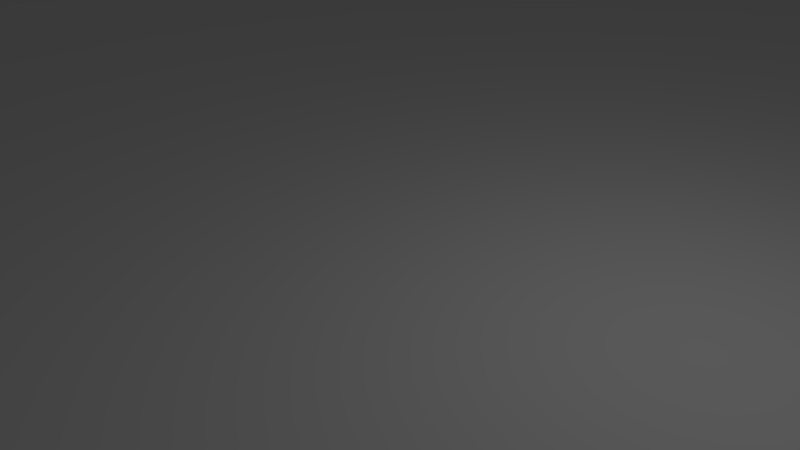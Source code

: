 # Source: urcark.blend  (saved by Blender 2.75.0; exported with 4.5.12 LTS)
import bpy
from mathutils import Matrix  # noqa: F401  (used for matrix-valued properties, if any)

bpy.ops.wm.read_factory_settings(use_empty=True)
scene = bpy.context.scene
scene.name = 'Scene'

# ---- collections
col_collection_1 = bpy.data.collections.new('Collection 1'); scene.collection.children.link(col_collection_1)

# ---- world
world_world = bpy.data.worlds.new('World'); scene.world = world_world
world_world.color = (0.05088, 0.05088, 0.05088)
world_world.use_sun_shadow = False
world_world.sun_shadow_jitter_overblur = 0.0
world_world.cycles.sampling_method = 'MANUAL'
world_world.cycles.sample_map_resolution = 256

# ---- cameras
cam_camera = bpy.data.cameras.new('Camera')
cam_camera.clip_end = 100.0
cam_camera.lens = 35.0
cam_camera.sensor_width = 32.0
cam_camera.sensor_height = 18.0
cam_camera.ortho_scale = 7.314
cam_camera.dof.focus_distance = 0.0
cam_camera.dof.aperture_fstop = 128.0

# ---- lights
light_lamp = bpy.data.lights.new('Lamp', 'POINT')
light_lamp.transmission_factor = 0.0
light_lamp.cutoff_distance = 30.0
light_lamp.energy = 100.0
light_lamp.shadow_buffer_clip_start = 1.001
light_lamp.shadow_soft_size = 0.1
light_lamp.shadow_maximum_resolution = 0.006
light_lamp.use_absolute_resolution = True
light_lamp.cycles.use_multiple_importance_sampling = False

# ---- meshes
me_plane = bpy.data.meshes.new('Plane')
me_plane.from_pydata([(-22.94, -17.62, -2.991), (21.76, -17.42, -2.987), (-22.88, 20.1, -3.018), (17.54, 17.89, -3.008), (0.4468, -17.31, -2.989), (0.5525, 19.34, -3.013), (-23.15, 12.49, -3.013), (22.01, 12.55, -3.004), (0.4349, 12.52, 1.973e-11), (-21.67, 8.889, -3.011), (22.72, 8.94, -3.002), (0.4362, 8.914, 1.973e-11), (-20.27, 4.377, -3.008), (22.9, 4.406, -3.0), (0.4379, 4.391, -9.668e-11), (-20.64, 0.6971, -3.005), (23.26, 0.7078, -2.998), (0.4392, 0.7025, -9.668e-11), (-22.05, -2.721, -3.003), (23.51, -2.727, -2.996), (0.4405, -2.724, 1.973e-11), (-23.57, -11.36, -2.997), (24.3, -11.41, -2.991), (0.4437, -11.38, 1.973e-11), (24.3, -7.066, -2.994), (0.4421, -7.053, 1.973e-11), (-22.93, -7.039, -3.0), (-23.23, -15.67, -2.994), (0.3147, -16.49, 1.973e-11), (-23.58, -9.161, -2.999), (24.3, -9.236, -2.992), (0.4429, -9.217, 1.973e-11), (24.29, -4.897, -2.995), (0.4413, -4.888, 1.973e-11), (-22.67, -4.88, -3.002), (23.14, -1.12, -2.997), (0.4399, -1.121, -9.668e-11), (-21.06, -1.122, -3.004), (23.0, 2.557, -2.999), (0.4385, 2.547, -9.668e-11), (-20.2, 2.537, -3.007), (22.85, 6.673, -3.001), (0.437, 6.653, 1.973e-11), (-20.75, 6.633, -3.009), (24.2, -13.58, -2.99), (0.4444, -13.55, 1.973e-11), (-23.08, -13.46, -2.996), (-11.51, 19.14, -3.016), (-11.49, -20.17, -2.99), (-11.36, 12.5, 1.973e-11), (-10.62, 8.902, 1.973e-11), (-9.915, 4.384, 1.973e-11), (-10.1, 0.6998, -9.668e-11), (-10.8, -2.723, -9.668e-11), (-11.56, -11.37, 1.973e-11), (-11.25, -7.046, 1.973e-11), (-11.36, -18.56, 1.973e-11), (-11.57, -9.189, 1.973e-11), (-11.12, -4.884, 1.973e-11), (-10.31, -1.121, -8.941e-11), (-9.881, 2.542, 1.973e-11), (-10.16, 6.643, 1.973e-11), (-11.48, -13.53, 1.973e-11), (-5.521, -18.74, -2.99), (-5.331, 19.7, -3.014), (-5.46, 12.51, 1.973e-11), (-5.091, 8.908, 1.973e-11), (-4.739, 4.388, 1.973e-11), (-4.831, 0.7011, -9.668e-11), (-5.182, -2.723, -9.668e-11), (-5.559, -11.37, 1.973e-11), (-5.402, -7.049, 1.973e-11), (-5.501, -17.54, 1.973e-11), (-5.562, -9.203, 1.973e-11), (-5.337, -4.886, 1.973e-11), (-4.936, -1.121, -9.668e-11), (-4.721, 2.544, -9.668e-11), (-4.861, 6.648, 1.973e-11), (-5.516, -13.54, 1.973e-11), (13.32, -17.94, -2.988), (12.43, 19.07, -3.011), (11.22, 12.54, 1.973e-11), (11.58, 8.927, 1.973e-11), (11.67, 4.398, -9.668e-11), (11.85, 0.7051, 1.973e-11), (11.98, -2.726, 1.973e-11), (12.37, -11.39, 1.973e-11), (12.37, -7.06, 1.973e-11), (13.03, -16.89, 1.973e-11), (12.37, -9.226, 1.973e-11), (12.37, -4.893, 1.973e-11), (11.79, -1.12, 1.973e-11), (11.72, 2.552, -9.668e-11), (11.64, 6.663, -9.668e-11), (12.32, -13.56, 1.973e-11), (6.508, 19.36, -3.012), (5.829, 12.53, 1.973e-11), (6.007, 8.921, 1.973e-11), (6.054, 4.395, -9.668e-11), (6.144, 0.7038, -9.668e-11), (6.209, -2.725, 1.973e-11), (6.409, -11.39, 1.973e-11), (6.406, -7.056, 1.973e-11), (6.758, -18.55, 1.973e-11), (6.408, -9.222, 1.973e-11), (6.405, -4.891, 1.973e-11), (6.114, -1.121, 1.973e-11), (6.08, 2.549, -9.668e-11), (6.04, 6.658, -9.668e-11), (6.383, -13.55, 1.973e-11), (6.415, -19.56, -2.988), (-2.537, -18.02, -2.989), (-1.331, 20.15, -3.014), (-2.513, 12.52, 1.973e-11), (-2.327, 8.911, 1.973e-11), (-2.15, 4.389, 1.973e-11), (-2.196, 0.7018, -8.213e-11), (-2.371, -2.724, 1.973e-11), (-2.558, -11.38, 1.973e-11), (-2.48, -7.051, 1.973e-11), (-2.572, -16.72, 1.973e-11), (-2.559, -9.21, 1.973e-11), (-2.448, -4.887, 1.973e-11), (-2.248, -1.121, -9.668e-11), (-2.141, 2.546, -9.668e-11), (-2.212, 6.65, 1.973e-11), (-2.536, -13.54, 1.973e-11), (3.53, 19.35, -3.012), (3.132, 12.52, 1.973e-11), (3.221, 8.918, 1.973e-11), (3.246, 4.393, -9.668e-11), (3.292, 0.7031, -9.668e-11), (3.325, -2.725, 1.973e-11), (3.426, -11.38, 1.973e-11), (3.424, -7.054, 1.973e-11), (3.377, -17.95, 1.973e-11), (3.425, -9.219, 1.973e-11), (3.423, -4.889, 1.973e-11), (3.277, -1.121, 1.973e-11), (3.259, 2.548, -8.577e-11), (3.238, 6.655, 1.973e-11), (3.414, -13.55, 1.973e-11), (3.431, -18.11, -2.989), (9.399, -19.78, -2.988), (9.366, 19.21, -3.011), (8.526, 12.53, 1.973e-11), (8.792, 8.924, 1.973e-11), (8.861, 4.397, -8.941e-11), (8.996, 0.7045, 1.973e-11), (9.093, -2.725, 1.973e-11), (9.392, -11.39, 1.973e-11), (9.388, -7.058, 1.973e-11), (10.26, -17.2, 1.973e-11), (9.39, -9.224, 1.973e-11), (9.386, -4.892, 1.973e-11), (8.951, -1.121, 1.973e-11), (8.901, 2.551, -9.668e-11), (8.841, 6.66, -9.668e-11), (9.353, -13.56, 1.973e-11), (2.041, 19.35, -3.013), (1.783, 12.52, 1.973e-11), (1.829, 8.916, 1.973e-11), (1.842, 4.392, -9.668e-11), (1.865, 0.7028, -9.668e-11), (1.883, -2.724, 1.973e-11), (1.935, -11.38, 1.973e-11), (1.933, -7.053, 1.973e-11), (1.882, -17.08, 1.973e-11), (1.934, -9.218, 1.973e-11), (1.932, -4.889, 1.973e-11), (1.858, -1.121, 1.973e-11), (1.849, 2.547, -8.213e-11), (1.838, 6.654, 1.973e-11), (1.929, -13.55, 1.973e-11), (1.939, -17.56, -2.989), (4.778, -18.94, -2.989), (5.019, 19.35, -3.012), (4.48, 12.53, 1.973e-11), (4.614, 8.919, 1.973e-11), (4.65, 4.394, -9.668e-11), (4.718, 0.7035, -9.668e-11), (4.767, -2.725, 1.973e-11), (4.918, -11.39, 1.973e-11), (4.915, -7.055, 1.973e-11), (4.755, -18.46, 1.973e-11), (4.916, -9.22, 1.973e-11), (4.914, -4.89, 1.973e-11), (4.695, -1.121, 1.973e-11), (4.67, 2.549, -9.668e-11), (4.639, 6.657, 1.973e-11), (4.899, -13.55, 1.973e-11), (-9.927, 18.9, -3.015), (-9.938, 12.5, 1.973e-11), (-9.289, 8.903, 1.973e-11), (-8.67, 4.385, 1.973e-11), (-8.833, 0.7001, -9.668e-11), (-9.452, -2.723, -9.668e-11), (-10.12, -11.37, 1.973e-11), (-9.841, -7.046, 1.973e-11), (-10.24, -18.22, 1.973e-11), (-10.12, -9.192, 1.973e-11), (-9.726, -4.885, 1.973e-11), (-9.02, -1.121, -8.941e-11), (-8.641, 2.542, 1.973e-11), (-8.885, 6.644, 1.973e-11), (-10.04, -13.53, 1.973e-11), (-10.42, -19.43, -2.99), (-7.896, -19.37, -2.99), (-7.394, 18.87, -3.015), (-7.699, 12.51, 1.973e-11), (-7.19, 8.906, 1.973e-11), (-6.704, 4.386, 1.973e-11), (-6.832, 0.7006, -9.668e-11), (-7.317, -2.723, -9.668e-11), (-7.839, -11.37, 1.973e-11), (-7.621, -7.048, 1.973e-11), (-7.749, -17.97, 1.973e-11), (-7.842, -9.198, 1.973e-11), (-7.531, -4.885, 1.973e-11), (-6.978, -1.121, -9.668e-11), (-6.681, 2.543, -9.668e-11), (-6.873, 6.646, 1.973e-11), (-7.779, -13.53, 1.973e-11), (16.52, -18.05, -2.987), (15.56, 18.39, -3.009), (15.9, 12.54, 1.973e-11), (16.41, 8.933, -9.668e-11), (16.54, 4.402, -9.668e-11), (16.79, 0.7063, 1.973e-11), (16.98, -2.726, 1.973e-11), (17.55, -11.4, 1.973e-11), (17.54, -7.063, 1.973e-11), (16.55, -17.07, 1.973e-11), (17.54, -9.231, 1.973e-11), (17.54, -4.894, 1.973e-11), (16.71, -1.12, 1.973e-11), (16.61, 2.554, 1.973e-11), (16.5, 6.667, -8.941e-11), (17.47, -13.57, 1.973e-11), (10.96, -19.35, -2.988), (10.94, 19.07, -3.011), (9.874, 12.54, 1.973e-11), (10.18, 8.926, 1.973e-11), (10.27, 4.398, -8.213e-11), (10.42, 0.7048, 1.973e-11), (10.54, -2.726, 1.973e-11), (10.88, -11.39, 1.973e-11), (10.88, -7.059, 1.973e-11), (11.26, -16.93, 1.973e-11), (10.88, -9.225, 1.973e-11), (10.88, -4.892, 1.973e-11), (10.37, -1.121, 1.973e-11), (10.31, 2.551, -9.668e-11), (10.24, 6.662, -9.668e-11), (10.84, -13.56, 1.973e-11), (20.68, -18.02, -2.987), (15.56, 16.71, 1.973e-11), (18.99, 12.27, 1.973e-11), (19.67, 8.903, -8.213e-11), (19.92, 4.272, 1.973e-11), (20.13, 0.5745, 1.973e-11), (20.66, -3.075, 1.973e-11), (21.28, -11.52, 1.973e-11), (21.26, -7.138, 1.973e-11), (19.61, -15.39, 1.973e-11), (21.22, -9.177, 1.973e-11), (21.14, -4.94, 1.973e-11), (20.13, -1.314, 1.973e-11), (20.05, 2.496, 1.973e-11), (19.91, 6.515, -9.668e-11), (21.18, -12.73, 1.973e-11), (22.14, 11.87, -3.004), (0.4351, 11.84, 1.973e-11), (-22.72, 11.88, -3.013), (-11.22, 11.82, 1.973e-11), (-5.39, 11.83, 1.973e-11), (11.29, 11.85, 1.973e-11), (5.863, 11.84, 1.973e-11), (-2.478, 11.83, 1.973e-11), (3.149, 11.84, 1.973e-11), (8.576, 11.85, 1.973e-11), (1.792, 11.84, 1.973e-11), (4.506, 11.84, 1.973e-11), (-9.815, 11.82, 1.973e-11), (-7.603, 11.82, 1.973e-11), (16.0, 11.86, 1.973e-11), (9.933, 11.85, 1.973e-11), (19.28, 11.57, -9.668e-11), (-22.41, 10.42, -3.012), (22.43, 10.4, -3.003), (0.4357, 10.38, 1.973e-11), (-10.92, 10.36, 1.973e-11), (-5.241, 10.37, 1.973e-11), (11.43, 10.39, 1.973e-11), (5.935, 10.38, 1.973e-11), (-2.403, 10.37, 1.973e-11), (3.185, 10.38, 1.973e-11), (8.684, 10.39, 1.973e-11), (1.81, 10.38, 1.973e-11), (4.56, 10.38, 1.973e-11), (-9.552, 10.36, 1.973e-11), (-7.396, 10.37, 1.973e-11), (16.2, 10.4, 1.973e-11), (10.06, 10.39, 1.973e-11), (19.42, 10.13, -9.668e-11), (-20.63, 5.302, -3.009), (22.87, 5.539, -3.0), (0.4375, 5.522, 1.973e-11), (-10.04, 5.513, 1.973e-11), (-4.8, 5.518, 1.973e-11), (11.66, 5.531, -8.213e-11), (6.047, 5.526, -9.668e-11), (-2.181, 5.52, 1.973e-11), (3.242, 5.524, -9.668e-11), (8.851, 5.529, -9.668e-11), (1.84, 5.523, 1.973e-11), (4.644, 5.525, -9.668e-11), (-8.777, 5.514, 1.973e-11), (-6.789, 5.516, 1.973e-11), (16.52, 5.534, -9.668e-11), (10.25, 5.53, -9.668e-11), (19.88, 5.502, -9.668e-11), (19.54, 16.23, -3.006), (0.4335, 16.37, 1.973e-11), (-23.27, 16.32, -3.016), (-11.42, 16.35, 1.973e-11), (-5.493, 16.36, 1.973e-11), (11.8, 16.39, 1.973e-11), (6.116, 16.38, 1.973e-11), (-2.53, 16.36, 1.973e-11), (3.275, 16.37, 1.973e-11), (8.958, 16.39, 1.973e-11), (1.854, 16.37, 1.973e-11), (4.695, 16.38, 1.973e-11), (-9.994, 16.35, 1.973e-11), (-7.744, 16.35, 1.973e-11), (15.63, 15.37, 1.973e-11), (10.38, 16.39, 1.973e-11), (16.82, 15.47, 1.973e-11), (18.64, 17.24, -3.008), (0.2742, 18.55, 1.973e-11), (-11.35, 18.11, 1.973e-11), (-5.524, 18.79, 1.973e-11), (12.23, 17.94, 1.973e-11), (6.435, 18.43, 1.973e-11), (-2.457, 19.15, 1.973e-11), (3.546, 18.45, 1.973e-11), (9.267, 18.18, 1.973e-11), (2.091, 18.49, 1.973e-11), (4.98, 18.43, 1.973e-11), (-9.882, 17.98, 1.973e-11), (-7.595, 18.11, 1.973e-11), (14.83, 17.09, 1.973e-11), (10.81, 18.16, 1.973e-11), (15.8, 16.59, 1.973e-11), (-22.6, 18.4, 1.973e-11), (-1.128, -17.68, -2.989), (-0.8512, 19.42, -3.013), (-1.121, 12.52, 1.973e-11), (-1.022, 8.913, 1.973e-11), (-0.9281, 4.39, -9.668e-11), (-0.9514, 0.7021, -9.668e-11), (-1.043, -2.724, 1.973e-11), (-1.14, -11.38, 1.973e-11), (-1.1, -7.052, 1.973e-11), (-1.102, -16.36, 1.973e-11), (-1.142, -9.213, 1.973e-11), (-1.084, -4.888, 1.973e-11), (-0.9788, -1.121, -9.668e-11), (-0.9231, 2.546, -9.668e-11), (-0.961, 6.652, 1.973e-11), (-1.128, -13.54, 1.973e-11), (-1.102, 11.83, 1.973e-11), (-1.062, 10.37, 1.973e-11), (-0.9445, 5.521, 1.973e-11), (-1.13, 16.37, 1.973e-11), (-1.874, 18.48, 1.973e-11), (-23.21, 14.4, -3.014), (20.93, 14.51, -3.005), (0.4342, 14.44, 1.973e-11), (-11.39, 14.42, 1.973e-11), (-5.477, 14.43, 1.973e-11), (11.51, 14.46, 1.973e-11), (5.972, 14.45, 1.973e-11), (-2.521, 14.44, 1.973e-11), (3.203, 14.45, 1.973e-11), (8.742, 14.46, 1.973e-11), (1.819, 14.45, 1.973e-11), (4.588, 14.45, 1.973e-11), (-9.966, 14.43, 1.973e-11), (-7.721, 14.43, 1.973e-11), (16.31, 14.47, 1.973e-11), (10.13, 14.46, 1.973e-11), (17.7, 14.45, 1.973e-11), (-1.126, 14.44, 1.973e-11), (13.9, 19.06, -3.01), (13.56, 12.54, 1.973e-11), (13.99, 8.93, -9.668e-11), (14.1, 4.4, -9.668e-11), (14.32, 0.7057, 1.973e-11), (14.48, -2.726, 1.973e-11), (14.96, -11.4, 1.973e-11), (14.96, -7.061, 1.973e-11), (14.8, -17.04, 1.973e-11), (14.96, -9.228, 1.973e-11), (14.95, -4.894, 1.973e-11), (14.25, -1.12, 1.973e-11), (14.17, 2.553, -9.668e-11), (14.07, 6.665, -9.668e-11), (14.9, -13.56, 1.973e-11), (14.92, -17.99, -2.988), (13.64, 11.86, 1.973e-11), (13.82, 10.39, 1.973e-11), (14.09, 5.533, -9.668e-11), (13.73, 16.11, 1.973e-11), (13.76, 17.59, 1.973e-11), (13.91, 14.47, 1.973e-11), (-12.46, 19.53, -3.016), (-12.26, 12.5, 1.973e-11), (-11.46, 8.901, 1.973e-11), (-10.71, 4.383, 1.973e-11), (-10.91, 0.6996, -9.668e-11), (-11.66, -2.722, -9.668e-11), (-12.48, -11.37, 1.973e-11), (-12.14, -7.045, 1.973e-11), (-12.15, -19.07, 1.973e-11), (-12.48, -9.187, 1.973e-11), (-12.0, -4.884, 1.973e-11), (-11.13, -1.121, -9.668e-11), (-10.67, 2.542, 1.973e-11), (-10.97, 6.642, 1.973e-11), (-12.39, -13.53, 1.973e-11), (-12.4, -20.17, -2.99), (-12.09, 11.82, 1.973e-11), (-11.8, 10.37, 1.973e-11), (-10.84, 5.513, 1.973e-11), (-12.32, 16.34, 1.973e-11), (-12.59, 18.61, 1.973e-11), (-12.29, 14.42, 1.973e-11), (-15.23, 19.54, -3.016), (-15.24, 12.5, 1.973e-11), (-14.26, 8.897, 1.973e-11), (-13.33, 4.382, 1.973e-11), (-13.58, 0.6989, -9.668e-11), (-14.51, -2.722, -9.668e-11), (-15.52, -11.36, 1.973e-11), (-15.1, -7.043, 1.973e-11), (-15.51, -19.07, 1.973e-11), (-15.53, -9.18, 1.973e-11), (-14.93, -4.883, -9.668e-11), (-13.86, -1.121, -9.668e-11), (-13.28, 2.54, 1.973e-11), (-13.65, 6.639, 1.973e-11), (-15.41, -13.53, 1.973e-11), (-15.01, 11.84, 1.973e-11), (-14.71, 10.38, 1.973e-11), (-13.51, 5.511, 1.973e-11), (-15.33, 16.34, 1.973e-11), (-15.33, 18.62, 1.973e-11), (-15.28, 14.42, 1.973e-11), (-15.42, -20.16, -2.991), (-17.39, 18.29, -3.017), (-17.07, 12.49, 1.973e-11), (-15.98, 8.895, 1.973e-11), (-14.93, 4.38, 1.973e-11), (-15.21, 0.6985, 1.973e-11), (-16.25, -2.722, -8.577e-11), (-17.38, -11.36, 1.973e-11), (-16.91, -7.042, 1.973e-11), (-17.34, -19.06, 1.973e-11), (-17.39, -9.176, 1.973e-11), (-16.72, -4.882, -9.668e-11), (-15.52, -1.121, -9.668e-11), (-14.88, 2.539, 1.973e-11), (-15.29, 6.638, 1.973e-11), (-17.25, -13.52, 1.973e-11), (-16.79, 11.85, 1.973e-11), (-16.49, 10.39, 1.973e-11), (-15.15, 5.509, 1.973e-11), (-17.16, 16.34, 1.973e-11), (-17.37, 17.44, 1.973e-11), (-17.12, 14.42, 1.973e-11), (-17.33, -20.19, -2.991), (-18.22, 18.33, -3.017), (-18.09, 12.49, 1.973e-11), (-16.93, 8.894, 1.973e-11), (-15.82, 4.38, 1.973e-11), (-16.12, 0.6983, 1.973e-11), (-17.22, -2.722, -8.941e-11), (-18.41, -11.36, 1.973e-11), (-17.92, -7.042, 1.973e-11), (-18.36, -19.06, 1.973e-11), (-18.42, -9.173, 1.973e-11), (-17.71, -4.882, -9.668e-11), (-16.45, -1.121, -9.668e-11), (-15.77, 2.539, 1.973e-11), (-16.21, 6.637, 1.973e-11), (-18.28, -13.52, 1.973e-11), (-17.78, 11.85, 1.973e-11), (-17.48, 10.39, 1.973e-11), (-16.06, 5.508, 1.973e-11), (-18.19, 16.33, 1.973e-11), (-18.23, 17.6, 1.973e-11), (-18.14, 14.41, 1.973e-11), (-19.24, -20.28, -2.991), (-19.95, 19.81, -3.017), (-19.09, 12.49, 1.973e-11), (-17.87, 8.893, 1.973e-11), (-16.71, 4.379, 1.973e-11), (-17.02, 0.698, 1.973e-11), (-18.18, -2.722, -9.668e-11), (-19.44, -11.36, 1.973e-11), (-18.92, -7.041, 1.973e-11), (-19.62, -19.12, 1.973e-11), (-19.45, -9.171, 1.973e-11), (-18.7, -4.881, -9.668e-11), (-17.37, -1.122, -9.668e-11), (-16.65, 2.539, 1.973e-11), (-17.11, 6.636, 1.973e-11), (-19.3, -13.52, 1.973e-11), (-18.77, 11.86, 1.973e-11), (-18.46, 10.4, 1.973e-11), (-16.96, 5.508, 1.973e-11), (-19.2, 16.33, 1.973e-11), (-19.67, 18.88, 1.973e-11), (-19.14, 14.41, 1.973e-11), (-20.49, -20.01, -2.991), (-21.93, 20.07, -3.018), (-22.55, 12.56, 1.973e-11), (-21.29, 8.842, 1.973e-11), (-19.84, 4.162, 1.973e-11), (-20.32, 0.6977, 1.973e-11), (-21.6, -2.757, -9.668e-11), (-22.95, -11.36, 1.973e-11), (-22.61, -7.04, 1.973e-11), (-22.54, -15.75, 1.973e-11), (-23.03, -9.095, 1.973e-11), (-22.05, -4.845, -9.668e-11), (-20.62, -1.013, -9.668e-11), (-19.81, 2.48, 1.973e-11), (-20.42, 6.815, 1.973e-11), (-22.66, -13.41, 1.973e-11), (-22.49, 11.84, 1.973e-11), (-22.11, 10.56, 1.973e-11), (-20.28, 5.376, 1.973e-11), (-22.69, 16.45, 1.973e-11), (-22.35, 19.02, 1.973e-11), (-22.56, 14.43, 1.973e-11), (-22.3, -16.34, 1.973e-11), (-21.22, -19.43, -2.991), (-20.88, 20.09, -3.017), (-20.82, 12.53, 1.973e-11), (-19.58, 8.867, 1.973e-11), (-18.27, 4.27, 1.973e-11), (-18.67, 0.6979, 1.973e-11), (-19.89, -2.74, -9.668e-11), (-21.2, -11.36, 1.973e-11), (-20.76, -7.041, 1.973e-11), (-21.22, -18.01, 1.973e-11), (-21.24, -9.133, 1.973e-11), (-20.37, -4.863, -9.668e-11), (-18.99, -1.067, -9.668e-11), (-18.29, 2.502, 1.973e-11), (-18.76, 6.726, 1.973e-11), (-20.98, -13.47, 1.973e-11), (-20.63, 11.85, 1.973e-11), (-20.29, 10.48, 1.973e-11), (-18.66, 5.543, 1.973e-11), (-20.94, 16.39, 1.973e-11), (-21.13, 19.15, 1.973e-11), (-20.85, 14.42, 1.973e-11), (-23.37, 17.7, -3.017), (19.02, 16.78, -3.007), (0.4931, 17.51, 1.973e-11), (-11.46, 17.39, 1.973e-11), (-5.43, 17.62, 1.973e-11), (12.06, 17.38, 1.973e-11), (6.286, 17.52, 1.973e-11), (-2.145, 17.82, 1.973e-11), (3.39, 17.52, 1.973e-11), (9.123, 17.45, 1.973e-11), (1.941, 17.51, 1.973e-11), (4.838, 17.52, 1.973e-11), (-9.955, 17.28, 1.973e-11), (-7.565, 17.27, 1.973e-11), (14.96, 16.31, 1.973e-11), (10.62, 17.38, 1.973e-11), (16.12, 16.11, 1.973e-11), (-1.093, 17.53, 1.973e-11), (13.58, 16.98, 1.973e-11), (-12.37, 17.42, 1.973e-11), (-15.37, 17.54, 1.973e-11), (-17.31, 16.95, 1.973e-11), (-18.33, 17.07, 1.973e-11), (-19.33, 17.2, 1.973e-11), (-22.85, 17.77, 1.973e-11), (-21.04, 17.77, 1.973e-11), (-13.91, -20.17, -2.99), (-13.76, 19.57, -3.016), (-13.75, 12.5, 1.973e-11), (-12.86, 8.899, 1.973e-11), (-12.02, 4.383, 1.973e-11), (-12.24, 0.6992, -9.668e-11), (-13.09, -2.722, -9.668e-11), (-14.0, -11.37, 1.973e-11), (-13.62, -7.044, 1.973e-11), (-14.01, -19.07, 1.973e-11), (-14.0, -9.183, 1.973e-11), (-13.46, -4.883, -9.668e-11), (-12.5, -1.121, -9.668e-11), (-11.98, 2.541, 1.973e-11), (-12.31, 6.641, 1.973e-11), (-13.9, -13.53, 1.973e-11), (-13.55, 11.83, 1.973e-11), (-13.25, 10.37, 1.973e-11), (-12.18, 5.512, 1.973e-11), (-13.83, 16.34, 1.973e-11), (-13.93, 18.71, 1.973e-11), (-13.79, 14.42, 1.973e-11), (-13.87, 17.48, 1.973e-11), (13.17, 19.07, -3.01), (12.39, 12.54, 1.973e-11), (12.78, 8.929, -9.668e-11), (12.89, 4.399, -9.668e-11), (13.08, 0.7054, 1.973e-11), (13.23, -2.726, 1.973e-11), (13.67, -11.39, 1.973e-11), (13.66, -7.06, 1.973e-11), (13.89, -17.03, 1.973e-11), (13.66, -9.227, 1.973e-11), (13.66, -4.893, 1.973e-11), (13.02, -1.12, 1.973e-11), (12.94, 2.552, -9.668e-11), (12.86, 6.664, -9.668e-11), (13.61, -13.56, 1.973e-11), (12.47, 11.85, 1.973e-11), (12.63, 10.39, 1.973e-11), (12.87, 5.532, -8.577e-11), (12.76, 16.25, 1.973e-11), (12.98, 17.59, 1.973e-11), (12.71, 14.47, 1.973e-11), (14.12, -17.97, -2.988), (12.82, 17.18, 1.973e-11), (15.97, 18.37, -3.009), (17.44, 12.41, 1.973e-11), (18.04, 8.918, -9.668e-11), (18.23, 4.337, -9.668e-11), (18.46, 0.6404, 1.973e-11), (18.82, -2.901, 1.973e-11), (19.41, -11.46, 1.973e-11), (19.4, -7.1, 1.973e-11), (18.31, -16.84, 1.973e-11), (19.38, -9.204, 1.973e-11), (19.34, -4.917, 1.973e-11), (18.42, -1.217, 1.973e-11), (18.33, 2.525, 1.973e-11), (18.21, 6.591, -9.668e-11), (19.33, -13.15, 1.973e-11), (18.6, -18.03, -2.987), (17.64, 11.71, 1.973e-11), (17.81, 10.26, -9.668e-11), (18.2, 5.518, -9.668e-11), (16.22, 15.42, 1.973e-11), (15.32, 16.84, 1.973e-11), (17.0, 14.46, 1.973e-11), (15.54, 16.21, 1.973e-11), (7.937, 19.29, -3.012), (7.177, 12.53, 1.973e-11), (7.399, 8.923, 1.973e-11), (7.458, 4.396, -9.668e-11), (7.57, 0.7041, -9.668e-11), (7.651, -2.725, 1.973e-11), (7.9, -11.39, 1.973e-11), (7.897, -7.057, 1.973e-11), (8.608, -18.36, 1.973e-11), (7.899, -9.223, 1.973e-11), (7.895, -4.891, 1.973e-11), (7.532, -1.121, 1.973e-11), (7.49, 2.55, -9.668e-11), (7.44, 6.659, -9.668e-11), (7.868, -13.55, 1.973e-11), (7.907, -19.67, -2.988), (7.219, 11.85, 1.973e-11), (7.309, 10.38, 1.973e-11), (7.449, 5.527, -9.668e-11), (7.537, 16.38, 1.973e-11), (7.851, 18.31, 1.973e-11), (7.357, 14.46, 1.973e-11), (7.704, 17.49, 1.973e-11), (-21.41, 20.08, -3.018), (-21.69, 12.55, 1.973e-11), (-20.44, 8.854, 1.973e-11), (-19.06, 4.216, 1.973e-11), (-19.49, 0.6978, 1.973e-11), (-20.75, -2.748, -9.668e-11), (-22.07, -11.36, 1.973e-11), (-21.68, -7.04, 1.973e-11), (-22.06, -16.94, 1.973e-11), (-22.14, -9.114, 1.973e-11), (-21.21, -4.854, -9.668e-11), (-19.81, -1.04, -9.668e-11), (-19.11, 2.484, 1.973e-11), (-19.59, 6.771, 1.973e-11), (-21.82, -13.44, 1.973e-11), (-21.56, 11.84, 1.973e-11), (-21.2, 10.52, 1.973e-11), (-19.51, 5.561, 1.973e-11), (-21.82, 16.42, 1.973e-11), (-21.74, 19.08, 1.973e-11), (-21.7, 14.43, 1.973e-11), (-21.58, -19.15, -2.991), (-21.94, 17.77, 1.973e-11), (24.21, -13.34, -2.99), (0.4444, -13.31, 1.973e-11), (-23.41, -13.28, -2.996), (-11.49, -13.29, 1.973e-11), (-5.52, -13.3, 1.973e-11), (12.33, -13.32, 1.973e-11), (6.386, -13.32, 1.973e-11), (-2.538, -13.3, 1.973e-11), (3.415, -13.31, 1.973e-11), (9.357, -13.32, 1.973e-11), (1.93, -13.31, 1.973e-11), (4.901, -13.31, 1.973e-11), (-10.05, -13.3, 1.973e-11), (-7.786, -13.3, 1.973e-11), (17.48, -13.33, 1.973e-11), (10.84, -13.32, 1.973e-11), (21.19, -12.6, 1.973e-11), (-1.13, -13.31, 1.973e-11), (14.9, -13.33, 1.973e-11), (-12.4, -13.29, 1.973e-11), (-15.42, -13.29, 1.973e-11), (-17.27, -13.29, 1.973e-11), (-18.3, -13.29, 1.973e-11), (-19.31, -13.28, 1.973e-11), (-22.69, -13.19, 1.973e-11), (-21.0, -13.23, 1.973e-11), (-13.91, -13.29, 1.973e-11), (13.62, -13.32, 1.973e-11), (19.34, -12.96, 1.973e-11), (7.872, -13.32, 1.973e-11), (-21.84, -13.21, 1.973e-11), (-23.2, -13.72, -2.996), (24.08, -13.79, -2.99), (0.4314, -13.84, 1.973e-11), (-11.46, -14.04, 1.973e-11), (-5.514, -13.94, 1.973e-11), (12.39, -13.9, 1.973e-11), (6.421, -14.06, 1.973e-11), (-2.539, -13.86, 1.973e-11), (3.41, -13.99, 1.973e-11), (9.444, -13.92, 1.973e-11), (1.924, -13.9, 1.973e-11), (4.884, -14.04, 1.973e-11), (-10.06, -14.0, 1.973e-11), (-7.776, -13.98, 1.973e-11), (17.38, -13.92, 1.973e-11), (10.88, -13.9, 1.973e-11), (21.02, -13.0, 1.973e-11), (-1.126, -13.83, 1.973e-11), (14.89, -13.91, 1.973e-11), (-12.36, -14.09, 1.973e-11), (-15.42, -14.08, 1.973e-11), (-17.26, -14.08, 1.973e-11), (-18.29, -14.08, 1.973e-11), (-19.33, -14.08, 1.973e-11), (-22.64, -13.65, 1.973e-11), (-21.0, -13.92, 1.973e-11), (-13.91, -14.08, 1.973e-11), (13.64, -13.91, 1.973e-11), (19.22, -13.52, 1.973e-11), (7.943, -14.04, 1.973e-11), (-21.84, -13.79, 1.973e-11), (24.26, -12.37, -2.991), (0.444, -12.34, 1.973e-11), (-11.52, -12.33, 1.973e-11), (-5.54, -12.34, 1.973e-11), (12.35, -12.36, 1.973e-11), (6.398, -12.35, 1.973e-11), (-2.548, -12.34, 1.973e-11), (3.421, -12.35, 1.973e-11), (9.374, -12.35, 1.973e-11), (1.932, -12.35, 1.973e-11), (4.909, -12.35, 1.973e-11), (-10.08, -12.33, 1.973e-11), (-7.812, -12.34, 1.973e-11), (17.51, -12.36, 1.973e-11), (10.86, -12.36, 1.973e-11), (21.24, -12.06, 1.973e-11), (-1.135, -12.34, 1.973e-11), (14.93, -12.36, 1.973e-11), (-12.44, -12.33, 1.973e-11), (-15.47, -12.33, 1.973e-11), (-17.32, -12.32, 1.973e-11), (-18.35, -12.32, 1.973e-11), (-19.38, -12.32, 1.973e-11), (-22.82, -12.27, 1.973e-11), (-21.1, -12.3, 1.973e-11), (-13.95, -12.33, 1.973e-11), (13.64, -12.36, 1.973e-11), (19.37, -12.21, 1.973e-11), (7.886, -12.35, 1.973e-11), (-21.96, -12.28, 1.973e-11), (-23.56, -12.48, -2.997), (22.95, 3.481, -2.999), (0.4382, 3.469, -9.668e-11), (-20.1, 3.384, -3.007), (-9.898, 3.463, 1.973e-11), (-4.73, 3.466, 1.973e-11), (11.7, 3.475, -9.668e-11), (6.067, 3.472, -8.577e-11), (-2.146, 3.468, -9.668e-11), (3.252, 3.471, -9.668e-11), (8.881, 3.474, -9.668e-11), (1.845, 3.47, -9.668e-11), (4.66, 3.471, -9.668e-11), (-8.656, 3.464, 1.973e-11), (-6.693, 3.465, 1.973e-11), (16.58, 3.478, -9.668e-11), (10.29, 3.474, -9.668e-11), (19.98, 3.384, 1.973e-11), (-0.9256, 3.468, -9.668e-11), (14.14, 3.476, -9.668e-11), (-10.69, 3.462, 1.973e-11), (-13.31, 3.461, 1.973e-11), (-14.91, 3.46, 1.973e-11), (-15.8, 3.459, 1.973e-11), (-16.68, 3.459, 1.973e-11), (-19.78, 3.299, 1.973e-11), (-18.28, 3.386, 1.973e-11), (-12.0, 3.462, 1.973e-11), (12.92, 3.476, -9.668e-11), (18.28, 3.431, 1.973e-11), (7.474, 3.473, -8.213e-11), (-19.08, 3.35, 1.973e-11), (20.32, -14.2, 1.973e-11)], [], [(27, 743, 46, 714, 804, 21, 29, 26, 34, 18, 37, 15, 40, 807, 12, 305, 43, 9, 288, 273, 6, 377, 324, 571, 2, 527, 689, 550, 505, 483, 461, 439, 598, 417, 47, 191, 208, 64, 112, 357, 5, 159, 127, 176, 95, 666, 144, 240, 80, 620, 395, 224, 643, 3, 339, 572, 322, 378, 7, 271, 289, 10, 41, 306, 13, 805, 38, 16, 35, 19, 32, 24, 30, 22, 774, 712, 44, 744, 1, 255, 658, 223, 410, 641, 79, 239, 143, 681, 110, 175, 142, 174, 4, 356, 111, 63, 207, 206, 48, 432, 597, 460, 482, 504, 526, 549, 710, 0), (376, 340, 5, 357), (372, 272, 8, 358), (287, 271, 7, 257), (269, 41, 10, 258), (370, 42, 11, 359), (822, 806, 14, 360), (821, 805, 13, 259), (267, 35, 16, 260), (368, 36, 17, 361), (367, 33, 20, 362), (266, 32, 19, 261), (789, 774, 22, 262), (790, 775, 23, 363), (265, 30, 24, 263), (366, 31, 25, 364), (356, 4, 28, 365), (363, 23, 31, 366), (262, 22, 30, 265), (263, 24, 32, 266), (364, 25, 33, 367), (362, 20, 36, 368), (261, 19, 35, 267), (260, 16, 38, 268), (361, 17, 39, 369), (374, 307, 42, 370), (321, 306, 41, 269), (760, 745, 45, 371), (759, 744, 44, 270), (762, 746, 62, 431), (435, 308, 61, 430), (421, 52, 60, 429), (422, 53, 59, 428), (424, 55, 58, 427), (423, 54, 57, 426), (432, 48, 56, 425), (426, 57, 55, 424), (792, 776, 54, 423), (427, 58, 53, 422), (428, 59, 52, 421), (824, 808, 51, 420), (430, 61, 50, 419), (433, 274, 49, 418), (437, 341, 47, 417), (756, 747, 78, 222), (318, 309, 77, 221), (212, 68, 76, 220), (213, 69, 75, 219), (215, 71, 74, 218), (214, 70, 73, 217), (207, 63, 72, 216), (217, 73, 71, 215), (786, 777, 70, 214), (218, 74, 69, 213), (219, 75, 68, 212), (818, 809, 67, 211), (221, 77, 66, 210), (284, 275, 65, 209), (351, 342, 64, 208), (758, 748, 94, 254), (320, 310, 93, 253), (244, 84, 92, 252), (245, 85, 91, 251), (247, 87, 90, 250), (246, 86, 89, 249), (239, 79, 88, 248), (249, 89, 87, 247), (788, 778, 86, 246), (250, 90, 85, 245), (251, 91, 84, 244), (820, 810, 83, 243), (253, 93, 82, 242), (286, 276, 81, 241), (353, 343, 80, 240), (349, 344, 95, 176), (282, 277, 96, 177), (189, 108, 97, 178), (816, 811, 98, 179), (187, 106, 99, 180), (186, 105, 100, 181), (784, 779, 101, 182), (185, 104, 102, 183), (175, 110, 103, 184), (182, 101, 104, 185), (183, 102, 105, 186), (181, 100, 106, 187), (180, 99, 107, 188), (316, 311, 108, 189), (754, 749, 109, 190), (747, 750, 126, 78), (309, 312, 125, 77), (68, 116, 124, 76), (69, 117, 123, 75), (71, 119, 122, 74), (70, 118, 121, 73), (63, 111, 120, 72), (73, 121, 119, 71), (777, 780, 118, 70), (74, 122, 117, 69), (75, 123, 116, 68), (809, 812, 115, 67), (77, 125, 114, 66), (275, 278, 113, 65), (342, 345, 112, 64), (753, 751, 141, 173), (315, 313, 140, 172), (163, 131, 139, 171), (164, 132, 138, 170), (166, 134, 137, 169), (165, 133, 136, 168), (174, 142, 135, 167), (168, 136, 134, 166), (783, 781, 133, 165), (169, 137, 132, 164), (170, 138, 131, 163), (815, 813, 130, 162), (172, 140, 129, 161), (281, 279, 128, 160), (348, 346, 127, 159), (686, 347, 144, 666), (682, 280, 145, 667), (679, 157, 146, 668), (834, 814, 147, 669), (677, 155, 148, 670), (676, 154, 149, 671), (802, 782, 150, 672), (675, 153, 151, 673), (681, 143, 152, 674), (672, 150, 153, 675), (673, 151, 154, 676), (671, 149, 155, 677), (670, 148, 156, 678), (684, 314, 157, 679), (772, 752, 158, 680), (340, 348, 159, 5), (272, 281, 160, 8), (42, 172, 161, 11), (806, 815, 162, 14), (36, 170, 163, 17), (33, 169, 164, 20), (775, 783, 165, 23), (31, 168, 166, 25), (4, 174, 167, 28), (23, 165, 168, 31), (25, 166, 169, 33), (20, 164, 170, 36), (17, 163, 171, 39), (307, 315, 172, 42), (745, 753, 173, 45), (751, 754, 190, 141), (313, 316, 189, 140), (131, 180, 188, 139), (132, 181, 187, 138), (134, 183, 186, 137), (133, 182, 185, 136), (142, 175, 184, 135), (136, 185, 183, 134), (781, 784, 182, 133), (137, 186, 181, 132), (138, 187, 180, 131), (813, 816, 179, 130), (140, 189, 178, 129), (279, 282, 177, 128), (346, 349, 176, 127), (341, 350, 191, 47), (274, 283, 192, 49), (61, 204, 193, 50), (808, 817, 194, 51), (59, 202, 195, 52), (58, 201, 196, 53), (776, 785, 197, 54), (57, 200, 198, 55), (48, 206, 199, 56), (54, 197, 200, 57), (55, 198, 201, 58), (53, 196, 202, 59), (52, 195, 203, 60), (308, 317, 204, 61), (746, 755, 205, 62), (350, 351, 208, 191), (283, 284, 209, 192), (204, 221, 210, 193), (817, 818, 211, 194), (202, 219, 212, 195), (201, 218, 213, 196), (785, 786, 214, 197), (200, 217, 215, 198), (206, 207, 216, 199), (197, 214, 217, 200), (198, 215, 218, 201), (196, 213, 219, 202), (195, 212, 220, 203), (317, 318, 221, 204), (755, 756, 222, 205), (761, 757, 238, 409), (413, 319, 237, 408), (399, 228, 236, 407), (400, 229, 235, 406), (402, 231, 234, 405), (401, 230, 233, 404), (410, 223, 232, 403), (404, 233, 231, 402), (791, 787, 230, 401), (405, 234, 229, 400), (406, 235, 228, 399), (823, 819, 227, 398), (408, 237, 226, 397), (411, 285, 225, 396), (415, 352, 224, 395), (347, 353, 240, 144), (280, 286, 241, 145), (157, 253, 242, 146), (814, 820, 243, 147), (155, 251, 244, 148), (154, 250, 245, 149), (782, 788, 246, 150), (153, 249, 247, 151), (143, 239, 248, 152), (150, 246, 249, 153), (151, 247, 250, 154), (149, 245, 251, 155), (148, 244, 252, 156), (314, 320, 253, 157), (752, 758, 254, 158), (771, 759, 270, 657), (661, 321, 269, 656), (647, 260, 268, 655), (648, 261, 267, 654), (650, 263, 266, 653), (649, 262, 265, 652), (658, 255, 264, 651), (652, 265, 263, 650), (801, 789, 262, 649), (653, 266, 261, 648), (654, 267, 260, 647), (833, 821, 259, 646), (656, 269, 258, 645), (659, 287, 257, 644), (660, 304, 287, 659), (297, 303, 286, 280), (412, 302, 285, 411), (300, 301, 284, 283), (291, 300, 283, 274), (296, 299, 282, 279), (290, 298, 281, 272), (683, 297, 280, 682), (298, 296, 279, 281), (292, 295, 278, 275), (299, 294, 277, 282), (303, 293, 276, 286), (301, 292, 275, 284), (434, 291, 274, 433), (304, 289, 271, 287), (373, 290, 272, 372), (359, 11, 290, 373), (258, 10, 289, 304), (419, 50, 291, 434), (210, 66, 292, 301), (242, 82, 293, 303), (178, 97, 294, 299), (66, 114, 295, 292), (161, 129, 296, 298), (668, 146, 297, 683), (11, 161, 298, 290), (129, 178, 299, 296), (50, 193, 300, 291), (193, 210, 301, 300), (397, 226, 302, 412), (146, 242, 303, 297), (645, 258, 304, 660), (646, 259, 321, 661), (147, 243, 320, 314), (398, 227, 319, 413), (194, 211, 318, 317), (51, 194, 317, 308), (130, 179, 316, 313), (14, 162, 315, 307), (669, 147, 314, 684), (162, 130, 313, 315), (67, 115, 312, 309), (179, 98, 311, 316), (243, 83, 310, 320), (211, 67, 309, 318), (420, 51, 308, 435), (259, 13, 306, 321), (360, 14, 307, 374), (664, 393, 338, 662), (386, 392, 337, 331), (416, 391, 336, 414), (389, 390, 335, 334), (380, 389, 334, 325), (385, 388, 333, 330), (379, 387, 332, 323), (687, 386, 331, 685), (387, 385, 330, 332), (381, 384, 329, 326), (388, 383, 328, 333), (392, 382, 327, 337), (390, 381, 326, 335), (438, 380, 325, 436), (394, 379, 323, 375), (393, 378, 322, 338), (665, 587, 354, 256, 663), (580, 586, 353, 347), (589, 585, 352, 415), (583, 584, 351, 350), (574, 583, 350, 341), (579, 582, 349, 346), (573, 581, 348, 340), (688, 580, 347, 686), (581, 579, 346, 348), (575, 578, 345, 342), (582, 577, 344, 349), (586, 576, 343, 353), (584, 575, 342, 351), (590, 574, 341, 437), (588, 573, 340, 376), (587, 572, 339, 354), (578, 588, 376, 345), (384, 394, 375, 329), (115, 360, 374, 312), (114, 359, 373, 295), (295, 373, 372, 278), (750, 760, 371, 126), (312, 374, 370, 125), (116, 361, 369, 124), (117, 362, 368, 123), (119, 364, 367, 122), (118, 363, 366, 121), (111, 356, 365, 120), (121, 366, 364, 119), (780, 790, 363, 118), (122, 367, 362, 117), (123, 368, 361, 116), (812, 822, 360, 115), (125, 370, 359, 114), (278, 372, 358, 113), (345, 376, 357, 112), (113, 358, 394, 384), (257, 7, 378, 393), (358, 8, 379, 394), (418, 49, 380, 438), (209, 65, 381, 390), (241, 81, 382, 392), (177, 96, 383, 388), (65, 113, 384, 381), (160, 128, 385, 387), (667, 145, 386, 687), (8, 160, 387, 379), (128, 177, 388, 385), (49, 192, 389, 380), (192, 209, 390, 389), (396, 225, 391, 416), (145, 241, 392, 386), (644, 257, 393, 664), (621, 396, 416, 640), (642, 589, 415, 639), (640, 416, 414, 638), (623, 398, 413, 637), (622, 397, 412, 636), (636, 412, 411, 635), (639, 415, 395, 620), (635, 411, 396, 621), (633, 408, 397, 622), (832, 823, 398, 623), (631, 406, 399, 624), (630, 405, 400, 625), (800, 791, 401, 626), (629, 404, 402, 627), (641, 410, 403, 628), (626, 401, 404, 629), (627, 402, 405, 630), (625, 400, 406, 631), (624, 399, 407, 632), (637, 413, 408, 633), (770, 761, 409, 634), (599, 418, 438, 618), (619, 590, 437, 617), (618, 438, 436, 616), (601, 420, 435, 615), (600, 419, 434, 614), (614, 434, 433, 613), (617, 437, 417, 598), (613, 433, 418, 599), (611, 430, 419, 600), (831, 824, 420, 601), (609, 428, 421, 602), (608, 427, 422, 603), (799, 792, 423, 604), (607, 426, 424, 605), (597, 432, 425, 606), (604, 423, 426, 607), (605, 424, 427, 608), (603, 422, 428, 609), (602, 421, 429, 610), (615, 435, 430, 611), (769, 762, 431, 612), (764, 763, 453, 475), (478, 456, 452, 474), (465, 443, 451, 473), (466, 444, 450, 472), (468, 446, 449, 471), (467, 445, 448, 470), (482, 460, 447, 469), (470, 448, 446, 468), (794, 793, 445, 467), (471, 449, 444, 466), (472, 450, 443, 465), (826, 825, 442, 464), (474, 452, 441, 463), (476, 454, 440, 462), (480, 458, 439, 461), (477, 455, 454, 476), (463, 441, 455, 477), (464, 442, 456, 478), (481, 459, 457, 479), (592, 591, 458, 480), (462, 440, 459, 481), (484, 462, 481, 503), (593, 592, 480, 502), (503, 481, 479, 501), (486, 464, 478, 500), (485, 463, 477, 499), (499, 477, 476, 498), (502, 480, 461, 483), (498, 476, 462, 484), (496, 474, 463, 485), (827, 826, 464, 486), (494, 472, 465, 487), (493, 471, 466, 488), (795, 794, 467, 489), (492, 470, 468, 490), (504, 482, 469, 491), (489, 467, 470, 492), (490, 468, 471, 493), (488, 466, 472, 494), (487, 465, 473, 495), (500, 478, 474, 496), (765, 764, 475, 497), (766, 765, 497, 519), (522, 500, 496, 518), (509, 487, 495, 517), (510, 488, 494, 516), (512, 490, 493, 515), (511, 489, 492, 514), (526, 504, 491, 513), (514, 492, 490, 512), (796, 795, 489, 511), (515, 493, 488, 510), (516, 494, 487, 509), (828, 827, 486, 508), (518, 496, 485, 507), (520, 498, 484, 506), (524, 502, 483, 505), (521, 499, 498, 520), (507, 485, 499, 521), (508, 486, 500, 522), (525, 503, 501, 523), (594, 593, 502, 524), (506, 484, 503, 525), (551, 506, 525, 570), (596, 594, 524, 569), (570, 525, 523, 568), (553, 508, 522, 567), (552, 507, 521, 566), (566, 521, 520, 565), (569, 524, 505, 550), (565, 520, 506, 551), (563, 518, 507, 552), (830, 828, 508, 553), (561, 516, 509, 554), (560, 515, 510, 555), (798, 796, 511, 556), (559, 514, 512, 557), (549, 526, 513, 558), (556, 511, 514, 559), (557, 512, 515, 560), (555, 510, 516, 561), (554, 509, 517, 562), (567, 522, 518, 563), (768, 766, 519, 564), (743, 767, 541, 46), (305, 544, 540, 43), (15, 531, 539, 40), (18, 532, 538, 37), (26, 534, 537, 34), (21, 533, 536, 29), (29, 536, 534, 26), (804, 797, 533, 21), (34, 537, 532, 18), (37, 538, 531, 15), (807, 829, 530, 12), (43, 540, 529, 9), (273, 542, 528, 6), (527, 2, 355, 546), (288, 543, 542, 273), (9, 529, 543, 288), (12, 530, 544, 305), (377, 547, 545, 324), (6, 528, 547, 377), (773, 768, 564, 703), (706, 567, 563, 702), (693, 554, 562, 701), (694, 555, 561, 700), (696, 557, 560, 699), (695, 556, 559, 698), (710, 549, 558, 697), (698, 559, 557, 696), (803, 798, 556, 695), (699, 560, 555, 694), (700, 561, 554, 693), (835, 830, 553, 692), (702, 563, 552, 691), (704, 565, 551, 690), (708, 569, 550, 689), (705, 566, 565, 704), (691, 552, 566, 705), (692, 553, 567, 706), (709, 570, 568, 707), (711, 596, 569, 708), (690, 551, 570, 709), (707, 568, 596, 711), (324, 545, 595, 571), (568, 523, 594, 596), (523, 501, 593, 594), (501, 479, 592, 593), (479, 457, 591, 592), (616, 436, 590, 619), (638, 414, 589, 642), (329, 375, 588, 578), (338, 322, 572, 587), (375, 323, 573, 588), (436, 325, 574, 590), (335, 326, 575, 584), (337, 327, 576, 586), (333, 328, 577, 582), (326, 329, 578, 575), (332, 330, 579, 581), (685, 331, 580, 688), (323, 332, 581, 573), (330, 333, 582, 579), (325, 334, 583, 574), (334, 335, 584, 583), (414, 336, 585, 589), (331, 337, 586, 580), (662, 338, 587, 665), (457, 616, 619, 591), (763, 769, 612, 453), (456, 615, 611, 452), (443, 602, 610, 451), (444, 603, 609, 450), (446, 605, 608, 449), (445, 604, 607, 448), (460, 597, 606, 447), (448, 607, 605, 446), (793, 799, 604, 445), (449, 608, 603, 444), (450, 609, 602, 443), (825, 831, 601, 442), (452, 611, 600, 441), (454, 613, 599, 440), (458, 617, 598, 439), (455, 614, 613, 454), (441, 600, 614, 455), (442, 601, 615, 456), (459, 618, 616, 457), (591, 619, 617, 458), (440, 599, 618, 459), (327, 638, 642, 576), (748, 770, 634, 94), (310, 637, 633, 93), (84, 624, 632, 92), (85, 625, 631, 91), (87, 627, 630, 90), (86, 626, 629, 89), (79, 641, 628, 88), (89, 629, 627, 87), (778, 800, 626, 86), (90, 630, 625, 85), (91, 631, 624, 84), (810, 832, 623, 83), (93, 633, 622, 82), (276, 635, 621, 81), (343, 639, 620, 80), (293, 636, 635, 276), (82, 622, 636, 293), (83, 623, 637, 310), (382, 640, 638, 327), (576, 642, 639, 343), (81, 621, 640, 382), (336, 662, 665, 585), (225, 644, 664, 391), (585, 665, 663, 352), (391, 664, 662, 336), (227, 646, 661, 319), (226, 645, 660, 302), (302, 660, 659, 285), (352, 663, 643, 224), (285, 659, 644, 225), (237, 656, 645, 226), (819, 833, 646, 227), (235, 654, 647, 228), (234, 653, 648, 229), (787, 801, 649, 230), (233, 652, 650, 231), (223, 658, 651, 232), (230, 649, 652, 233), (231, 650, 653, 234), (229, 648, 654, 235), (228, 647, 655, 236), (319, 661, 656, 237), (757, 771, 657, 238), (328, 685, 688, 577), (96, 667, 687, 383), (577, 688, 686, 344), (383, 687, 685, 328), (98, 669, 684, 311), (97, 668, 683, 294), (294, 683, 682, 277), (749, 772, 680, 109), (311, 684, 679, 108), (99, 670, 678, 107), (100, 671, 677, 106), (102, 673, 676, 105), (101, 672, 675, 104), (110, 681, 674, 103), (104, 675, 673, 102), (779, 802, 672, 101), (105, 676, 671, 100), (106, 677, 670, 99), (811, 834, 669, 98), (108, 679, 668, 97), (277, 682, 667, 96), (344, 686, 666, 95), (545, 707, 711, 595), (528, 690, 709, 547), (595, 711, 708, 546, 355), (547, 709, 707, 545), (530, 692, 706, 544), (529, 691, 705, 543), (543, 705, 704, 542), (546, 708, 689, 527), (542, 704, 690, 528), (540, 702, 691, 529), (829, 835, 692, 530), (538, 700, 693, 531), (537, 699, 694, 532), (797, 803, 695, 533), (536, 698, 696, 534), (533, 695, 698, 536), (534, 696, 699, 537), (532, 694, 700, 538), (531, 693, 701, 539), (544, 706, 702, 540), (767, 773, 703, 541), (541, 703, 742, 736), (109, 680, 741, 718), (238, 657, 740, 726), (94, 634, 739, 717), (453, 612, 738, 732), (703, 564, 737, 742), (46, 541, 736, 714), (564, 519, 735, 737), (519, 497, 734, 735), (497, 475, 733, 734), (475, 453, 732, 733), (612, 431, 731, 738), (634, 409, 730, 739), (126, 371, 729, 719), (657, 270, 728, 740), (158, 254, 727, 721), (409, 238, 726, 730), (205, 222, 725, 724), (62, 205, 724, 715), (141, 190, 723, 720), (45, 173, 722, 713), (680, 158, 721, 741), (173, 141, 720, 722), (78, 126, 719, 716), (190, 109, 718, 723), (254, 94, 717, 727), (222, 78, 716, 725), (431, 62, 715, 731), (371, 45, 713, 729), (270, 44, 712, 728), (535, 548, 697, 773, 767), (103, 674, 772, 749), (232, 651, 771, 757), (88, 628, 770, 748), (447, 606, 769, 763), (697, 558, 768, 773), (27, 535, 767, 743), (558, 513, 766, 768), (513, 491, 765, 766), (491, 469, 764, 765), (469, 447, 763, 764), (606, 425, 762, 769), (628, 403, 761, 770), (120, 365, 760, 750), (651, 264, 836, 759, 771), (152, 248, 758, 752), (403, 232, 757, 761), (199, 216, 756, 755), (56, 199, 755, 746), (135, 184, 754, 751), (28, 167, 753, 745), (674, 152, 752, 772), (167, 135, 751, 753), (72, 120, 750, 747), (184, 103, 749, 754), (248, 88, 748, 758), (216, 72, 747, 756), (425, 56, 746, 762), (365, 28, 745, 760), (736, 742, 803, 797), (718, 741, 802, 779), (726, 740, 801, 787), (717, 739, 800, 778), (732, 738, 799, 793), (742, 737, 798, 803), (714, 736, 797, 804), (737, 735, 796, 798), (735, 734, 795, 796), (734, 733, 794, 795), (733, 732, 793, 794), (738, 731, 792, 799), (739, 730, 791, 800), (719, 729, 790, 780), (740, 728, 789, 801), (721, 727, 788, 782), (730, 726, 787, 791), (724, 725, 786, 785), (715, 724, 785, 776), (720, 723, 784, 781), (713, 722, 783, 775), (741, 721, 782, 802), (722, 720, 781, 783), (716, 719, 780, 777), (723, 718, 779, 784), (727, 717, 778, 788), (725, 716, 777, 786), (731, 715, 776, 792), (729, 713, 775, 790), (728, 712, 774, 789), (539, 701, 835, 829), (107, 678, 834, 811), (236, 655, 833, 819), (92, 632, 832, 810), (451, 610, 831, 825), (701, 562, 830, 835), (40, 539, 829, 807), (562, 517, 828, 830), (517, 495, 827, 828), (495, 473, 826, 827), (473, 451, 825, 826), (610, 429, 824, 831), (632, 407, 823, 832), (124, 369, 822, 812), (655, 268, 821, 833), (156, 252, 820, 814), (407, 236, 819, 823), (203, 220, 818, 817), (60, 203, 817, 808), (139, 188, 816, 813), (39, 171, 815, 806), (678, 156, 814, 834), (171, 139, 813, 815), (76, 124, 812, 809), (188, 107, 811, 816), (252, 92, 810, 820), (220, 76, 809, 818), (429, 60, 808, 824), (268, 38, 805, 821), (369, 39, 806, 822), (339, 3, 256, 354), (255, 1, 836, 264), (1, 744, 759, 836), (643, 663, 256, 3), (595, 355, 2, 571), (27, 0, 548, 535), (697, 548, 0, 710)])
me_plane.use_remesh_preserve_volume = False
me_plane.use_remesh_preserve_attributes = False
me_plane.use_mirror_vertex_groups = False
me_plane.update()

# ---- objects
ob_plane = bpy.data.objects.new('Plane', me_plane)
ob_lamp = bpy.data.objects.new('Lamp', light_lamp)
ob_camera = bpy.data.objects.new('Camera', cam_camera)

# ---- transforms, parenting, visibility, modifiers, constraints
ob_plane.location = (0.0, 0.0, 0.0)
ob_plane.lineart.crease_threshold = 0.0
ob_lamp.location = (4.076, 1.005, 5.904)
ob_lamp.rotation_euler = (0.6503, 0.05522, 1.866)
ob_lamp.lock_rotations_4d = False
ob_lamp.empty_display_type = 'ARROWS'
ob_lamp.color = (0.0, 0.0, 0.0, 0.0)
ob_lamp.lineart.crease_threshold = 0.0
ob_camera.location = (7.481, -6.508, 5.344)
ob_camera.rotation_euler = (1.109, 0.01082, 0.8149)
ob_camera.lock_rotations_4d = False
ob_camera.empty_display_type = 'ARROWS'
ob_camera.color = (0.0, 0.0, 0.0, 0.0)
ob_camera.display_type = 'WIRE'
ob_camera.lineart.crease_threshold = 0.0

# ---- collection membership
col_collection_1.objects.link(ob_plane)
col_collection_1.objects.link(ob_lamp)
col_collection_1.objects.link(ob_camera)

# ---- scene / render settings (as saved in the file)
scene.camera = ob_camera
scene.frame_start = 1; scene.frame_end = 250; scene.frame_set(1)
scene.render.engine = 'BLENDER_EEVEE_NEXT'
scene.render.resolution_percentage = 50
scene.render.dither_intensity = 0.0
scene.cycles.use_denoising = False
scene.cycles.samples = 10
scene.cycles.sampling_pattern = 'TABULATED_SOBOL'
scene.cycles.light_sampling_threshold = 0.0
scene.cycles.use_adaptive_sampling = False
scene.cycles.use_light_tree = False
scene.cycles.blur_glossy = 0.0
scene.cycles.pixel_filter_type = 'GAUSSIAN'
scene.cycles.sample_clamp_indirect = 0.0
scene.view_settings.view_transform = 'Standard'
bpy.context.view_layer.update()
